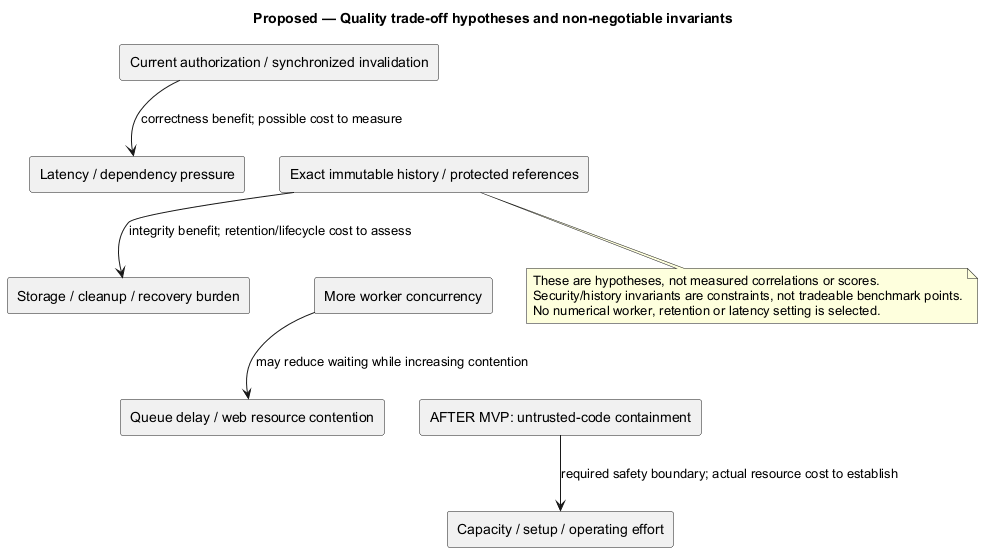

The diagram above was rendered by PlantUML. Its source (embedded in the PNG):
@startuml
' OWNER-MVP-2026-11-04 review: MVP core / cross-cutting. Core presentation/application/files or shared authority/recovery invariant remains applicable.
title Proposed — Quality trade-off hypotheses and non-negotiable invariants
skinparam backgroundColor white
skinparam shadowing false
skinparam defaultFontName Arial

rectangle "Current authorization / synchronized invalidation" as A
rectangle "Latency / dependency pressure" as L
rectangle "Exact immutable history / protected references" as H
rectangle "Storage / cleanup / recovery burden" as S
rectangle "More worker concurrency" as C
rectangle "Queue delay / web resource contention" as W
rectangle "AFTER MVP: untrusted-code containment" as I
rectangle "Capacity / setup / operating effort" as O
A --> L : correctness benefit; possible cost to measure
H --> S : integrity benefit; retention/lifecycle cost to assess
C --> W : may reduce waiting while increasing contention
I --> O : required safety boundary; actual resource cost to establish
A -[hidden]down-> H
H -[hidden]down-> C
C -[hidden]down-> I
note bottom of H
 These are hypotheses, not measured correlations or scores.
 Security/history invariants are constraints, not tradeable benchmark points.
 No numerical worker, retention or latency setting is selected.
end note

@enduml